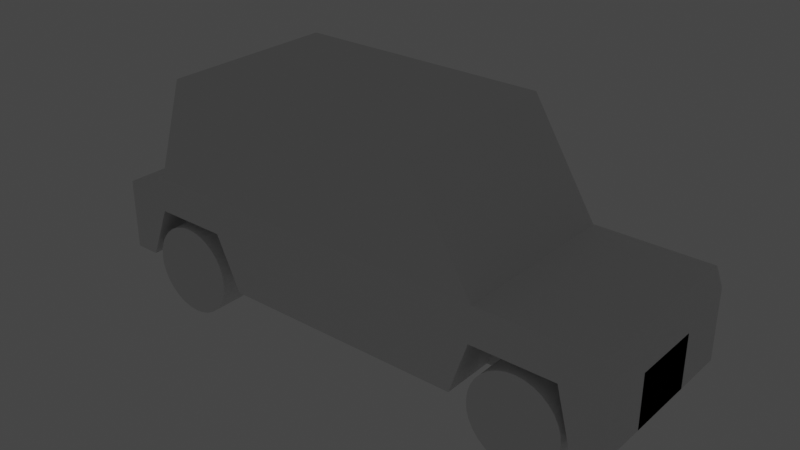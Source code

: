 # Source: auto.blend  (saved by Blender 2.90.8; exported with 4.5.12 LTS)
import bpy
from mathutils import Matrix  # noqa: F401  (used for matrix-valued properties, if any)

bpy.ops.wm.read_factory_settings(use_empty=True)
scene = bpy.context.scene
scene.name = 'Scene'

# ---- collections
col_collection = bpy.data.collections.new('Collection'); scene.collection.children.link(col_collection)

# ---- materials (node trees are filled in below, after node groups)
mat_material = bpy.data.materials.new('Material')
mat_material.alpha_threshold = 0.0
mat_material.use_transparent_shadow = False
mat_material.line_color = (0.0, 0.0, 0.0, 1.0)

# ---- material node trees
mat_material.use_nodes = True; mat_material.node_tree.nodes.clear()
_N = mat_material.node_tree.nodes; _L = mat_material.node_tree.links
n0 = _N.new('ShaderNodeOutputMaterial'); n0.name = 'Material Output'; n0.location = (300, 300)
n1 = _N.new('ShaderNodeBsdfPrincipled'); n1.name = 'Principled BSDF'; n1.location = (10, 300)
n1.distribution = 'GGX'
n1.subsurface_method = 'BURLEY'
n1.inputs[2].default_value = 0.4
n1.inputs[3].default_value = 1.45
n1.inputs[27].default_value = (0.0, 0.0, 0.0, 1.0)
n1.inputs[28].default_value = 1.0
_L.new(n1.outputs[0], n0.inputs[0])
n0.is_active_output = True

# ---- world
world_world = bpy.data.worlds.new('World'); scene.world = world_world
world_world.use_nodes = True; world_world.node_tree.nodes.clear()
_N = world_world.node_tree.nodes; _L = world_world.node_tree.links
n0 = _N.new('ShaderNodeOutputWorld'); n0.name = 'World Output'; n0.location = (300, 300)
n1 = _N.new('ShaderNodeBackground'); n1.name = 'Background'; n1.location = (10, 300)
n1.inputs[0].default_value = (0.05088, 0.05088, 0.05088, 1.0)
_L.new(n1.outputs[0], n0.inputs[0])
n0.is_active_output = True
world_world.color = (0.05088, 0.05088, 0.05088)
world_world.use_sun_shadow = False
world_world.sun_shadow_jitter_overblur = 0.0

# ---- lights
light_spot = bpy.data.lights.new('Spot', 'SPOT')
light_spot.transmission_factor = 0.0
light_spot.shadow_soft_size = 0.25
light_spot.shadow_maximum_resolution = 0.006
light_spot.use_absolute_resolution = True
light_spot_001 = bpy.data.lights.new('Spot.001', 'SPOT')
light_spot_001.transmission_factor = 0.0
light_spot_001.shadow_soft_size = 0.25
light_spot_001.shadow_maximum_resolution = 0.006
light_spot_001.use_absolute_resolution = True

# ---- meshes
me_cylinder = bpy.data.meshes.new('Cylinder')
me_cylinder.from_pydata([(0.0, 1.0, -1.0), (0.0, 1.0, 1.0), (0.1951, 0.9808, -1.0), (0.1951, 0.9808, 1.0), (0.3827, 0.9239, -1.0), (0.3827, 0.9239, 1.0), (0.5556, 0.8315, -1.0), (0.5556, 0.8315, 1.0), (0.7071, 0.7071, -1.0), (0.7071, 0.7071, 1.0), (0.8315, 0.5556, -1.0), (0.8315, 0.5556, 1.0), (0.9239, 0.3827, -1.0), (0.9239, 0.3827, 1.0), (0.9808, 0.1951, -1.0), (0.9808, 0.1951, 1.0), (1.0, 7.55e-08, -1.0), (1.0, 7.55e-08, 1.0), (0.9808, -0.1951, -1.0), (0.9808, -0.1951, 1.0), (0.9239, -0.3827, -1.0), (0.9239, -0.3827, 1.0), (0.8315, -0.5556, -1.0), (0.8315, -0.5556, 1.0), (0.7071, -0.7071, -1.0), (0.7071, -0.7071, 1.0), (0.5556, -0.8315, -1.0), (0.5556, -0.8315, 1.0), (0.3827, -0.9239, -1.0), (0.3827, -0.9239, 1.0), (0.1951, -0.9808, -1.0), (0.1951, -0.9808, 1.0), (-3.258e-07, -1.0, -1.0), (-3.258e-07, -1.0, 1.0), (-0.1951, -0.9808, -1.0), (-0.1951, -0.9808, 1.0), (-0.3827, -0.9239, -1.0), (-0.3827, -0.9239, 1.0), (-0.5556, -0.8315, -1.0), (-0.5556, -0.8315, 1.0), (-0.7071, -0.7071, -1.0), (-0.7071, -0.7071, 1.0), (-0.8315, -0.5556, -1.0), (-0.8315, -0.5556, 1.0), (-0.9239, -0.3827, -1.0), (-0.9239, -0.3827, 1.0), (-0.9808, -0.1951, -1.0), (-0.9808, -0.1951, 1.0), (-1.0, 9.656e-07, -1.0), (-1.0, 9.656e-07, 1.0), (-0.9808, 0.1951, -1.0), (-0.9808, 0.1951, 1.0), (-0.9239, 0.3827, -1.0), (-0.9239, 0.3827, 1.0), (-0.8315, 0.5556, -1.0), (-0.8315, 0.5556, 1.0), (-0.7071, 0.7071, -1.0), (-0.7071, 0.7071, 1.0), (-0.5556, 0.8315, -1.0), (-0.5556, 0.8315, 1.0), (-0.3827, 0.9239, -1.0), (-0.3827, 0.9239, 1.0), (-0.1951, 0.9808, -1.0), (-0.1951, 0.9808, 1.0)], [], [(0, 1, 3, 2), (2, 3, 5, 4), (4, 5, 7, 6), (6, 7, 9, 8), (8, 9, 11, 10), (10, 11, 13, 12), (12, 13, 15, 14), (14, 15, 17, 16), (16, 17, 19, 18), (18, 19, 21, 20), (20, 21, 23, 22), (22, 23, 25, 24), (24, 25, 27, 26), (26, 27, 29, 28), (28, 29, 31, 30), (30, 31, 33, 32), (32, 33, 35, 34), (34, 35, 37, 36), (36, 37, 39, 38), (38, 39, 41, 40), (40, 41, 43, 42), (42, 43, 45, 44), (44, 45, 47, 46), (46, 47, 49, 48), (48, 49, 51, 50), (50, 51, 53, 52), (52, 53, 55, 54), (54, 55, 57, 56), (56, 57, 59, 58), (58, 59, 61, 60), (3, 1, 63, 61, 59, 57, 55, 53, 51, 49, 47, 45, 43, 41, 39, 37, 35, 33, 31, 29, 27, 25, 23, 21, 19, 17, 15, 13, 11, 9, 7, 5), (60, 61, 63, 62), (62, 63, 1, 0), (0, 2, 4, 6, 8, 10, 12, 14, 16, 18, 20, 22, 24, 26, 28, 30, 32, 34, 36, 38, 40, 42, 44, 46, 48, 50, 52, 54, 56, 58, 60, 62)])
_uv = me_cylinder.uv_layers.new(name='UVMap')
_uv.uv.foreach_set('vector', [1.0, 0.5, 1.0, 1.0, 0.9688, 1.0, 0.9688, 0.5, 0.9688, 0.5, 0.9688, 1.0, 0.9375, 1.0, 0.9375, 0.5, 0.9375, 0.5, 0.9375, 1.0, 0.9062, 1.0, 0.9062, 0.5, 0.9062, 0.5, 0.9062, 1.0, 0.875, 1.0, 0.875, 0.5, 0.875, 0.5, 0.875, 1.0, 0.8438, 1.0, 0.8438, 0.5, 0.8438, 0.5, 0.8438, 1.0, 0.8125, 1.0, 0.8125, 0.5, 0.8125, 0.5, 0.8125, 1.0, 0.7812, 1.0, 0.7812, 0.5, 0.7812, 0.5, 0.7812, 1.0, 0.75, 1.0, 0.75, 0.5, 0.75, 0.5, 0.75, 1.0, 0.7188, 1.0, 0.7188, 0.5, 0.7188, 0.5, 0.7188, 1.0, 0.6875, 1.0, 0.6875, 0.5, 0.6875, 0.5, 0.6875, 1.0, 0.6562, 1.0, 0.6562, 0.5, 0.6562, 0.5, 0.6562, 1.0, 0.625, 1.0, 0.625, 0.5, 0.625, 0.5, 0.625, 1.0, 0.5938, 1.0, 0.5938, 0.5, 0.5938, 0.5, 0.5938, 1.0, 0.5625, 1.0, 0.5625, 0.5, 0.5625, 0.5, 0.5625, 1.0, 0.5312, 1.0, 0.5312, 0.5, 0.5312, 0.5, 0.5312, 1.0, 0.5, 1.0, 0.5, 0.5, 0.5, 0.5, 0.5, 1.0, 0.4688, 1.0, 0.4688, 0.5, 0.4688, 0.5, 0.4688, 1.0, 0.4375, 1.0, 0.4375, 0.5, 0.4375, 0.5, 0.4375, 1.0, 0.4062, 1.0, 0.4062, 0.5, 0.4062, 0.5, 0.4062, 1.0, 0.375, 1.0, 0.375, 0.5, 0.375, 0.5, 0.375, 1.0, 0.3438, 1.0, 0.3438, 0.5, 0.3438, 0.5, 0.3438, 1.0, 0.3125, 1.0, 0.3125, 0.5, 0.3125, 0.5, 0.3125, 1.0, 0.2812, 1.0, 0.2812, 0.5, 0.2812, 0.5, 0.2812, 1.0, 0.25, 1.0, 0.25, 0.5, 0.25, 0.5, 0.25, 1.0, 0.2188, 1.0, 0.2188, 0.5, 0.2188, 0.5, 0.2188, 1.0, 0.1875, 1.0, 0.1875, 0.5, 0.1875, 0.5, 0.1875, 1.0, 0.1562, 1.0, 0.1562, 0.5, 0.1562, 0.5, 0.1562, 1.0, 0.125, 1.0, 0.125, 0.5, 0.125, 0.5, 0.125, 1.0, 0.09375, 1.0, 0.09375, 0.5, 0.09375, 0.5, 0.09375, 1.0, 0.0625, 1.0, 0.0625, 0.5, 0.2968, 0.4854, 0.25, 0.49, 0.2032, 0.4854, 0.1582, 0.4717, 0.1167, 0.4496, 0.08029, 0.4197, 0.05045, 0.3833, 0.02827, 0.3418, 0.01461, 0.2968, 0.01, 0.25, 0.01461, 0.2032, 0.02827, 0.1582, 0.05045, 0.1167, 0.08029, 0.08029, 0.1167, 0.05045, 0.1582, 0.02827, 0.2032, 0.01461, 0.25, 0.01, 0.2968, 0.01461, 0.3418, 0.02827, 0.3833, 0.05045, 0.4197, 0.08029, 0.4496, 0.1167, 0.4717, 0.1582, 0.4854, 0.2032, 0.49, 0.25, 0.4854, 0.2968, 0.4717, 0.3418, 0.4496, 0.3833, 0.4197, 0.4197, 0.3833, 0.4496, 0.3418, 0.4717, 0.0625, 0.5, 0.0625, 1.0, 0.03125, 1.0, 0.03125, 0.5, 0.03125, 0.5, 0.03125, 1.0, 0.0, 1.0, 0.0, 0.5, 0.75, 0.49, 0.7968, 0.4854, 0.8418, 0.4717, 0.8833, 0.4496, 0.9197, 0.4197, 0.9496, 0.3833, 0.9717, 0.3418, 0.9854, 0.2968, 0.99, 0.25, 0.9854, 0.2032, 0.9717, 0.1582, 0.9496, 0.1167, 0.9197, 0.08029, 0.8833, 0.05045, 0.8418, 0.02827, 0.7968, 0.01461, 0.75, 0.01, 0.7032, 0.01461, 0.6582, 0.02827, 0.6167, 0.05045, 0.5803, 0.08029, 0.5504, 0.1167, 0.5283, 0.1582, 0.5146, 0.2032, 0.51, 0.25, 0.5146, 0.2968, 0.5283, 0.3418, 0.5504, 0.3833, 0.5803, 0.4197, 0.6167, 0.4496, 0.6582, 0.4717, 0.7032, 0.4854])
me_cylinder.use_remesh_fix_poles = True
me_cylinder.use_remesh_preserve_attributes = False
me_cylinder.use_mirror_vertex_groups = False
me_cylinder.update()
me_cylinder_001 = bpy.data.meshes.new('Cylinder.001')
me_cylinder_001.from_pydata([(0.0, 1.0, -1.0), (0.0, 1.0, 1.0), (0.1951, 0.9808, -1.0), (0.1951, 0.9808, 1.0), (0.3827, 0.9239, -1.0), (0.3827, 0.9239, 1.0), (0.5556, 0.8315, -1.0), (0.5556, 0.8315, 1.0), (0.7071, 0.7071, -1.0), (0.7071, 0.7071, 1.0), (0.8315, 0.5556, -1.0), (0.8315, 0.5556, 1.0), (0.9239, 0.3827, -1.0), (0.9239, 0.3827, 1.0), (0.9808, 0.1951, -1.0), (0.9808, 0.1951, 1.0), (1.0, 7.55e-08, -1.0), (1.0, 7.55e-08, 1.0), (0.9808, -0.1951, -1.0), (0.9808, -0.1951, 1.0), (0.9239, -0.3827, -1.0), (0.9239, -0.3827, 1.0), (0.8315, -0.5556, -1.0), (0.8315, -0.5556, 1.0), (0.7071, -0.7071, -1.0), (0.7071, -0.7071, 1.0), (0.5556, -0.8315, -1.0), (0.5556, -0.8315, 1.0), (0.3827, -0.9239, -1.0), (0.3827, -0.9239, 1.0), (0.1951, -0.9808, -1.0), (0.1951, -0.9808, 1.0), (-3.258e-07, -1.0, -1.0), (-3.258e-07, -1.0, 1.0), (-0.1951, -0.9808, -1.0), (-0.1951, -0.9808, 1.0), (-0.3827, -0.9239, -1.0), (-0.3827, -0.9239, 1.0), (-0.5556, -0.8315, -1.0), (-0.5556, -0.8315, 1.0), (-0.7071, -0.7071, -1.0), (-0.7071, -0.7071, 1.0), (-0.8315, -0.5556, -1.0), (-0.8315, -0.5556, 1.0), (-0.9239, -0.3827, -1.0), (-0.9239, -0.3827, 1.0), (-0.9808, -0.1951, -1.0), (-0.9808, -0.1951, 1.0), (-1.0, 9.656e-07, -1.0), (-1.0, 9.656e-07, 1.0), (-0.9808, 0.1951, -1.0), (-0.9808, 0.1951, 1.0), (-0.9239, 0.3827, -1.0), (-0.9239, 0.3827, 1.0), (-0.8315, 0.5556, -1.0), (-0.8315, 0.5556, 1.0), (-0.7071, 0.7071, -1.0), (-0.7071, 0.7071, 1.0), (-0.5556, 0.8315, -1.0), (-0.5556, 0.8315, 1.0), (-0.3827, 0.9239, -1.0), (-0.3827, 0.9239, 1.0), (-0.1951, 0.9808, -1.0), (-0.1951, 0.9808, 1.0)], [], [(0, 1, 3, 2), (2, 3, 5, 4), (4, 5, 7, 6), (6, 7, 9, 8), (8, 9, 11, 10), (10, 11, 13, 12), (12, 13, 15, 14), (14, 15, 17, 16), (16, 17, 19, 18), (18, 19, 21, 20), (20, 21, 23, 22), (22, 23, 25, 24), (24, 25, 27, 26), (26, 27, 29, 28), (28, 29, 31, 30), (30, 31, 33, 32), (32, 33, 35, 34), (34, 35, 37, 36), (36, 37, 39, 38), (38, 39, 41, 40), (40, 41, 43, 42), (42, 43, 45, 44), (44, 45, 47, 46), (46, 47, 49, 48), (48, 49, 51, 50), (50, 51, 53, 52), (52, 53, 55, 54), (54, 55, 57, 56), (56, 57, 59, 58), (58, 59, 61, 60), (3, 1, 63, 61, 59, 57, 55, 53, 51, 49, 47, 45, 43, 41, 39, 37, 35, 33, 31, 29, 27, 25, 23, 21, 19, 17, 15, 13, 11, 9, 7, 5), (60, 61, 63, 62), (62, 63, 1, 0), (0, 2, 4, 6, 8, 10, 12, 14, 16, 18, 20, 22, 24, 26, 28, 30, 32, 34, 36, 38, 40, 42, 44, 46, 48, 50, 52, 54, 56, 58, 60, 62)])
_uv = me_cylinder_001.uv_layers.new(name='UVMap')
_uv.uv.foreach_set('vector', [1.0, 0.5, 1.0, 1.0, 0.9688, 1.0, 0.9688, 0.5, 0.9688, 0.5, 0.9688, 1.0, 0.9375, 1.0, 0.9375, 0.5, 0.9375, 0.5, 0.9375, 1.0, 0.9062, 1.0, 0.9062, 0.5, 0.9062, 0.5, 0.9062, 1.0, 0.875, 1.0, 0.875, 0.5, 0.875, 0.5, 0.875, 1.0, 0.8438, 1.0, 0.8438, 0.5, 0.8438, 0.5, 0.8438, 1.0, 0.8125, 1.0, 0.8125, 0.5, 0.8125, 0.5, 0.8125, 1.0, 0.7812, 1.0, 0.7812, 0.5, 0.7812, 0.5, 0.7812, 1.0, 0.75, 1.0, 0.75, 0.5, 0.75, 0.5, 0.75, 1.0, 0.7188, 1.0, 0.7188, 0.5, 0.7188, 0.5, 0.7188, 1.0, 0.6875, 1.0, 0.6875, 0.5, 0.6875, 0.5, 0.6875, 1.0, 0.6562, 1.0, 0.6562, 0.5, 0.6562, 0.5, 0.6562, 1.0, 0.625, 1.0, 0.625, 0.5, 0.625, 0.5, 0.625, 1.0, 0.5938, 1.0, 0.5938, 0.5, 0.5938, 0.5, 0.5938, 1.0, 0.5625, 1.0, 0.5625, 0.5, 0.5625, 0.5, 0.5625, 1.0, 0.5312, 1.0, 0.5312, 0.5, 0.5312, 0.5, 0.5312, 1.0, 0.5, 1.0, 0.5, 0.5, 0.5, 0.5, 0.5, 1.0, 0.4688, 1.0, 0.4688, 0.5, 0.4688, 0.5, 0.4688, 1.0, 0.4375, 1.0, 0.4375, 0.5, 0.4375, 0.5, 0.4375, 1.0, 0.4062, 1.0, 0.4062, 0.5, 0.4062, 0.5, 0.4062, 1.0, 0.375, 1.0, 0.375, 0.5, 0.375, 0.5, 0.375, 1.0, 0.3438, 1.0, 0.3438, 0.5, 0.3438, 0.5, 0.3438, 1.0, 0.3125, 1.0, 0.3125, 0.5, 0.3125, 0.5, 0.3125, 1.0, 0.2812, 1.0, 0.2812, 0.5, 0.2812, 0.5, 0.2812, 1.0, 0.25, 1.0, 0.25, 0.5, 0.25, 0.5, 0.25, 1.0, 0.2188, 1.0, 0.2188, 0.5, 0.2188, 0.5, 0.2188, 1.0, 0.1875, 1.0, 0.1875, 0.5, 0.1875, 0.5, 0.1875, 1.0, 0.1562, 1.0, 0.1562, 0.5, 0.1562, 0.5, 0.1562, 1.0, 0.125, 1.0, 0.125, 0.5, 0.125, 0.5, 0.125, 1.0, 0.09375, 1.0, 0.09375, 0.5, 0.09375, 0.5, 0.09375, 1.0, 0.0625, 1.0, 0.0625, 0.5, 0.2968, 0.4854, 0.25, 0.49, 0.2032, 0.4854, 0.1582, 0.4717, 0.1167, 0.4496, 0.08029, 0.4197, 0.05045, 0.3833, 0.02827, 0.3418, 0.01461, 0.2968, 0.01, 0.25, 0.01461, 0.2032, 0.02827, 0.1582, 0.05045, 0.1167, 0.08029, 0.08029, 0.1167, 0.05045, 0.1582, 0.02827, 0.2032, 0.01461, 0.25, 0.01, 0.2968, 0.01461, 0.3418, 0.02827, 0.3833, 0.05045, 0.4197, 0.08029, 0.4496, 0.1167, 0.4717, 0.1582, 0.4854, 0.2032, 0.49, 0.25, 0.4854, 0.2968, 0.4717, 0.3418, 0.4496, 0.3833, 0.4197, 0.4197, 0.3833, 0.4496, 0.3418, 0.4717, 0.0625, 0.5, 0.0625, 1.0, 0.03125, 1.0, 0.03125, 0.5, 0.03125, 0.5, 0.03125, 1.0, 0.0, 1.0, 0.0, 0.5, 0.75, 0.49, 0.7968, 0.4854, 0.8418, 0.4717, 0.8833, 0.4496, 0.9197, 0.4197, 0.9496, 0.3833, 0.9717, 0.3418, 0.9854, 0.2968, 0.99, 0.25, 0.9854, 0.2032, 0.9717, 0.1582, 0.9496, 0.1167, 0.9197, 0.08029, 0.8833, 0.05045, 0.8418, 0.02827, 0.7968, 0.01461, 0.75, 0.01, 0.7032, 0.01461, 0.6582, 0.02827, 0.6167, 0.05045, 0.5803, 0.08029, 0.5504, 0.1167, 0.5283, 0.1582, 0.5146, 0.2032, 0.51, 0.25, 0.5146, 0.2968, 0.5283, 0.3418, 0.5504, 0.3833, 0.5803, 0.4197, 0.6167, 0.4496, 0.6582, 0.4717, 0.7032, 0.4854])
me_cylinder_001.use_remesh_fix_poles = True
me_cylinder_001.use_remesh_preserve_attributes = False
me_cylinder_001.use_mirror_vertex_groups = False
me_cylinder_001.update()
me_cylinder_002 = bpy.data.meshes.new('Cylinder.002')
me_cylinder_002.from_pydata([(0.0, 1.0, -1.0), (0.0, 1.0, 1.0), (0.1951, 0.9808, -1.0), (0.1951, 0.9808, 1.0), (0.3827, 0.9239, -1.0), (0.3827, 0.9239, 1.0), (0.5556, 0.8315, -1.0), (0.5556, 0.8315, 1.0), (0.7071, 0.7071, -1.0), (0.7071, 0.7071, 1.0), (0.8315, 0.5556, -1.0), (0.8315, 0.5556, 1.0), (0.9239, 0.3827, -1.0), (0.9239, 0.3827, 1.0), (0.9808, 0.1951, -1.0), (0.9808, 0.1951, 1.0), (1.0, 7.55e-08, -1.0), (1.0, 7.55e-08, 1.0), (0.9808, -0.1951, -1.0), (0.9808, -0.1951, 1.0), (0.9239, -0.3827, -1.0), (0.9239, -0.3827, 1.0), (0.8315, -0.5556, -1.0), (0.8315, -0.5556, 1.0), (0.7071, -0.7071, -1.0), (0.7071, -0.7071, 1.0), (0.5556, -0.8315, -1.0), (0.5556, -0.8315, 1.0), (0.3827, -0.9239, -1.0), (0.3827, -0.9239, 1.0), (0.1951, -0.9808, -1.0), (0.1951, -0.9808, 1.0), (-3.258e-07, -1.0, -1.0), (-3.258e-07, -1.0, 1.0), (-0.1951, -0.9808, -1.0), (-0.1951, -0.9808, 1.0), (-0.3827, -0.9239, -1.0), (-0.3827, -0.9239, 1.0), (-0.5556, -0.8315, -1.0), (-0.5556, -0.8315, 1.0), (-0.7071, -0.7071, -1.0), (-0.7071, -0.7071, 1.0), (-0.8315, -0.5556, -1.0), (-0.8315, -0.5556, 1.0), (-0.9239, -0.3827, -1.0), (-0.9239, -0.3827, 1.0), (-0.9808, -0.1951, -1.0), (-0.9808, -0.1951, 1.0), (-1.0, 9.656e-07, -1.0), (-1.0, 9.656e-07, 1.0), (-0.9808, 0.1951, -1.0), (-0.9808, 0.1951, 1.0), (-0.9239, 0.3827, -1.0), (-0.9239, 0.3827, 1.0), (-0.8315, 0.5556, -1.0), (-0.8315, 0.5556, 1.0), (-0.7071, 0.7071, -1.0), (-0.7071, 0.7071, 1.0), (-0.5556, 0.8315, -1.0), (-0.5556, 0.8315, 1.0), (-0.3827, 0.9239, -1.0), (-0.3827, 0.9239, 1.0), (-0.1951, 0.9808, -1.0), (-0.1951, 0.9808, 1.0)], [], [(0, 1, 3, 2), (2, 3, 5, 4), (4, 5, 7, 6), (6, 7, 9, 8), (8, 9, 11, 10), (10, 11, 13, 12), (12, 13, 15, 14), (14, 15, 17, 16), (16, 17, 19, 18), (18, 19, 21, 20), (20, 21, 23, 22), (22, 23, 25, 24), (24, 25, 27, 26), (26, 27, 29, 28), (28, 29, 31, 30), (30, 31, 33, 32), (32, 33, 35, 34), (34, 35, 37, 36), (36, 37, 39, 38), (38, 39, 41, 40), (40, 41, 43, 42), (42, 43, 45, 44), (44, 45, 47, 46), (46, 47, 49, 48), (48, 49, 51, 50), (50, 51, 53, 52), (52, 53, 55, 54), (54, 55, 57, 56), (56, 57, 59, 58), (58, 59, 61, 60), (3, 1, 63, 61, 59, 57, 55, 53, 51, 49, 47, 45, 43, 41, 39, 37, 35, 33, 31, 29, 27, 25, 23, 21, 19, 17, 15, 13, 11, 9, 7, 5), (60, 61, 63, 62), (62, 63, 1, 0), (0, 2, 4, 6, 8, 10, 12, 14, 16, 18, 20, 22, 24, 26, 28, 30, 32, 34, 36, 38, 40, 42, 44, 46, 48, 50, 52, 54, 56, 58, 60, 62)])
_uv = me_cylinder_002.uv_layers.new(name='UVMap')
_uv.uv.foreach_set('vector', [1.0, 0.5, 1.0, 1.0, 0.9688, 1.0, 0.9688, 0.5, 0.9688, 0.5, 0.9688, 1.0, 0.9375, 1.0, 0.9375, 0.5, 0.9375, 0.5, 0.9375, 1.0, 0.9062, 1.0, 0.9062, 0.5, 0.9062, 0.5, 0.9062, 1.0, 0.875, 1.0, 0.875, 0.5, 0.875, 0.5, 0.875, 1.0, 0.8438, 1.0, 0.8438, 0.5, 0.8438, 0.5, 0.8438, 1.0, 0.8125, 1.0, 0.8125, 0.5, 0.8125, 0.5, 0.8125, 1.0, 0.7812, 1.0, 0.7812, 0.5, 0.7812, 0.5, 0.7812, 1.0, 0.75, 1.0, 0.75, 0.5, 0.75, 0.5, 0.75, 1.0, 0.7188, 1.0, 0.7188, 0.5, 0.7188, 0.5, 0.7188, 1.0, 0.6875, 1.0, 0.6875, 0.5, 0.6875, 0.5, 0.6875, 1.0, 0.6562, 1.0, 0.6562, 0.5, 0.6562, 0.5, 0.6562, 1.0, 0.625, 1.0, 0.625, 0.5, 0.625, 0.5, 0.625, 1.0, 0.5938, 1.0, 0.5938, 0.5, 0.5938, 0.5, 0.5938, 1.0, 0.5625, 1.0, 0.5625, 0.5, 0.5625, 0.5, 0.5625, 1.0, 0.5312, 1.0, 0.5312, 0.5, 0.5312, 0.5, 0.5312, 1.0, 0.5, 1.0, 0.5, 0.5, 0.5, 0.5, 0.5, 1.0, 0.4688, 1.0, 0.4688, 0.5, 0.4688, 0.5, 0.4688, 1.0, 0.4375, 1.0, 0.4375, 0.5, 0.4375, 0.5, 0.4375, 1.0, 0.4062, 1.0, 0.4062, 0.5, 0.4062, 0.5, 0.4062, 1.0, 0.375, 1.0, 0.375, 0.5, 0.375, 0.5, 0.375, 1.0, 0.3438, 1.0, 0.3438, 0.5, 0.3438, 0.5, 0.3438, 1.0, 0.3125, 1.0, 0.3125, 0.5, 0.3125, 0.5, 0.3125, 1.0, 0.2812, 1.0, 0.2812, 0.5, 0.2812, 0.5, 0.2812, 1.0, 0.25, 1.0, 0.25, 0.5, 0.25, 0.5, 0.25, 1.0, 0.2188, 1.0, 0.2188, 0.5, 0.2188, 0.5, 0.2188, 1.0, 0.1875, 1.0, 0.1875, 0.5, 0.1875, 0.5, 0.1875, 1.0, 0.1562, 1.0, 0.1562, 0.5, 0.1562, 0.5, 0.1562, 1.0, 0.125, 1.0, 0.125, 0.5, 0.125, 0.5, 0.125, 1.0, 0.09375, 1.0, 0.09375, 0.5, 0.09375, 0.5, 0.09375, 1.0, 0.0625, 1.0, 0.0625, 0.5, 0.2968, 0.4854, 0.25, 0.49, 0.2032, 0.4854, 0.1582, 0.4717, 0.1167, 0.4496, 0.08029, 0.4197, 0.05045, 0.3833, 0.02827, 0.3418, 0.01461, 0.2968, 0.01, 0.25, 0.01461, 0.2032, 0.02827, 0.1582, 0.05045, 0.1167, 0.08029, 0.08029, 0.1167, 0.05045, 0.1582, 0.02827, 0.2032, 0.01461, 0.25, 0.01, 0.2968, 0.01461, 0.3418, 0.02827, 0.3833, 0.05045, 0.4197, 0.08029, 0.4496, 0.1167, 0.4717, 0.1582, 0.4854, 0.2032, 0.49, 0.25, 0.4854, 0.2968, 0.4717, 0.3418, 0.4496, 0.3833, 0.4197, 0.4197, 0.3833, 0.4496, 0.3418, 0.4717, 0.0625, 0.5, 0.0625, 1.0, 0.03125, 1.0, 0.03125, 0.5, 0.03125, 0.5, 0.03125, 1.0, 0.0, 1.0, 0.0, 0.5, 0.75, 0.49, 0.7968, 0.4854, 0.8418, 0.4717, 0.8833, 0.4496, 0.9197, 0.4197, 0.9496, 0.3833, 0.9717, 0.3418, 0.9854, 0.2968, 0.99, 0.25, 0.9854, 0.2032, 0.9717, 0.1582, 0.9496, 0.1167, 0.9197, 0.08029, 0.8833, 0.05045, 0.8418, 0.02827, 0.7968, 0.01461, 0.75, 0.01, 0.7032, 0.01461, 0.6582, 0.02827, 0.6167, 0.05045, 0.5803, 0.08029, 0.5504, 0.1167, 0.5283, 0.1582, 0.5146, 0.2032, 0.51, 0.25, 0.5146, 0.2968, 0.5283, 0.3418, 0.5504, 0.3833, 0.5803, 0.4197, 0.6167, 0.4496, 0.6582, 0.4717, 0.7032, 0.4854])
me_cylinder_002.use_remesh_fix_poles = True
me_cylinder_002.use_remesh_preserve_attributes = False
me_cylinder_002.use_mirror_vertex_groups = False
me_cylinder_002.update()
me_cylinder_003 = bpy.data.meshes.new('Cylinder.003')
me_cylinder_003.from_pydata([(0.0, 1.0, -1.0), (0.0, 1.0, 1.0), (0.1951, 0.9808, -1.0), (0.1951, 0.9808, 1.0), (0.3827, 0.9239, -1.0), (0.3827, 0.9239, 1.0), (0.5556, 0.8315, -1.0), (0.5556, 0.8315, 1.0), (0.7071, 0.7071, -1.0), (0.7071, 0.7071, 1.0), (0.8315, 0.5556, -1.0), (0.8315, 0.5556, 1.0), (0.9239, 0.3827, -1.0), (0.9239, 0.3827, 1.0), (0.9808, 0.1951, -1.0), (0.9808, 0.1951, 1.0), (1.0, 7.55e-08, -1.0), (1.0, 7.55e-08, 1.0), (0.9808, -0.1951, -1.0), (0.9808, -0.1951, 1.0), (0.9239, -0.3827, -1.0), (0.9239, -0.3827, 1.0), (0.8315, -0.5556, -1.0), (0.8315, -0.5556, 1.0), (0.7071, -0.7071, -1.0), (0.7071, -0.7071, 1.0), (0.5556, -0.8315, -1.0), (0.5556, -0.8315, 1.0), (0.3827, -0.9239, -1.0), (0.3827, -0.9239, 1.0), (0.1951, -0.9808, -1.0), (0.1951, -0.9808, 1.0), (-3.258e-07, -1.0, -1.0), (-3.258e-07, -1.0, 1.0), (-0.1951, -0.9808, -1.0), (-0.1951, -0.9808, 1.0), (-0.3827, -0.9239, -1.0), (-0.3827, -0.9239, 1.0), (-0.5556, -0.8315, -1.0), (-0.5556, -0.8315, 1.0), (-0.7071, -0.7071, -1.0), (-0.7071, -0.7071, 1.0), (-0.8315, -0.5556, -1.0), (-0.8315, -0.5556, 1.0), (-0.9239, -0.3827, -1.0), (-0.9239, -0.3827, 1.0), (-0.9808, -0.1951, -1.0), (-0.9808, -0.1951, 1.0), (-1.0, 9.656e-07, -1.0), (-1.0, 9.656e-07, 1.0), (-0.9808, 0.1951, -1.0), (-0.9808, 0.1951, 1.0), (-0.9239, 0.3827, -1.0), (-0.9239, 0.3827, 1.0), (-0.8315, 0.5556, -1.0), (-0.8315, 0.5556, 1.0), (-0.7071, 0.7071, -1.0), (-0.7071, 0.7071, 1.0), (-0.5556, 0.8315, -1.0), (-0.5556, 0.8315, 1.0), (-0.3827, 0.9239, -1.0), (-0.3827, 0.9239, 1.0), (-0.1951, 0.9808, -1.0), (-0.1951, 0.9808, 1.0)], [], [(0, 1, 3, 2), (2, 3, 5, 4), (4, 5, 7, 6), (6, 7, 9, 8), (8, 9, 11, 10), (10, 11, 13, 12), (12, 13, 15, 14), (14, 15, 17, 16), (16, 17, 19, 18), (18, 19, 21, 20), (20, 21, 23, 22), (22, 23, 25, 24), (24, 25, 27, 26), (26, 27, 29, 28), (28, 29, 31, 30), (30, 31, 33, 32), (32, 33, 35, 34), (34, 35, 37, 36), (36, 37, 39, 38), (38, 39, 41, 40), (40, 41, 43, 42), (42, 43, 45, 44), (44, 45, 47, 46), (46, 47, 49, 48), (48, 49, 51, 50), (50, 51, 53, 52), (52, 53, 55, 54), (54, 55, 57, 56), (56, 57, 59, 58), (58, 59, 61, 60), (3, 1, 63, 61, 59, 57, 55, 53, 51, 49, 47, 45, 43, 41, 39, 37, 35, 33, 31, 29, 27, 25, 23, 21, 19, 17, 15, 13, 11, 9, 7, 5), (60, 61, 63, 62), (62, 63, 1, 0), (0, 2, 4, 6, 8, 10, 12, 14, 16, 18, 20, 22, 24, 26, 28, 30, 32, 34, 36, 38, 40, 42, 44, 46, 48, 50, 52, 54, 56, 58, 60, 62)])
_uv = me_cylinder_003.uv_layers.new(name='UVMap')
_uv.uv.foreach_set('vector', [1.0, 0.5, 1.0, 1.0, 0.9688, 1.0, 0.9688, 0.5, 0.9688, 0.5, 0.9688, 1.0, 0.9375, 1.0, 0.9375, 0.5, 0.9375, 0.5, 0.9375, 1.0, 0.9062, 1.0, 0.9062, 0.5, 0.9062, 0.5, 0.9062, 1.0, 0.875, 1.0, 0.875, 0.5, 0.875, 0.5, 0.875, 1.0, 0.8438, 1.0, 0.8438, 0.5, 0.8438, 0.5, 0.8438, 1.0, 0.8125, 1.0, 0.8125, 0.5, 0.8125, 0.5, 0.8125, 1.0, 0.7812, 1.0, 0.7812, 0.5, 0.7812, 0.5, 0.7812, 1.0, 0.75, 1.0, 0.75, 0.5, 0.75, 0.5, 0.75, 1.0, 0.7188, 1.0, 0.7188, 0.5, 0.7188, 0.5, 0.7188, 1.0, 0.6875, 1.0, 0.6875, 0.5, 0.6875, 0.5, 0.6875, 1.0, 0.6562, 1.0, 0.6562, 0.5, 0.6562, 0.5, 0.6562, 1.0, 0.625, 1.0, 0.625, 0.5, 0.625, 0.5, 0.625, 1.0, 0.5938, 1.0, 0.5938, 0.5, 0.5938, 0.5, 0.5938, 1.0, 0.5625, 1.0, 0.5625, 0.5, 0.5625, 0.5, 0.5625, 1.0, 0.5312, 1.0, 0.5312, 0.5, 0.5312, 0.5, 0.5312, 1.0, 0.5, 1.0, 0.5, 0.5, 0.5, 0.5, 0.5, 1.0, 0.4688, 1.0, 0.4688, 0.5, 0.4688, 0.5, 0.4688, 1.0, 0.4375, 1.0, 0.4375, 0.5, 0.4375, 0.5, 0.4375, 1.0, 0.4062, 1.0, 0.4062, 0.5, 0.4062, 0.5, 0.4062, 1.0, 0.375, 1.0, 0.375, 0.5, 0.375, 0.5, 0.375, 1.0, 0.3438, 1.0, 0.3438, 0.5, 0.3438, 0.5, 0.3438, 1.0, 0.3125, 1.0, 0.3125, 0.5, 0.3125, 0.5, 0.3125, 1.0, 0.2812, 1.0, 0.2812, 0.5, 0.2812, 0.5, 0.2812, 1.0, 0.25, 1.0, 0.25, 0.5, 0.25, 0.5, 0.25, 1.0, 0.2188, 1.0, 0.2188, 0.5, 0.2188, 0.5, 0.2188, 1.0, 0.1875, 1.0, 0.1875, 0.5, 0.1875, 0.5, 0.1875, 1.0, 0.1562, 1.0, 0.1562, 0.5, 0.1562, 0.5, 0.1562, 1.0, 0.125, 1.0, 0.125, 0.5, 0.125, 0.5, 0.125, 1.0, 0.09375, 1.0, 0.09375, 0.5, 0.09375, 0.5, 0.09375, 1.0, 0.0625, 1.0, 0.0625, 0.5, 0.2968, 0.4854, 0.25, 0.49, 0.2032, 0.4854, 0.1582, 0.4717, 0.1167, 0.4496, 0.08029, 0.4197, 0.05045, 0.3833, 0.02827, 0.3418, 0.01461, 0.2968, 0.01, 0.25, 0.01461, 0.2032, 0.02827, 0.1582, 0.05045, 0.1167, 0.08029, 0.08029, 0.1167, 0.05045, 0.1582, 0.02827, 0.2032, 0.01461, 0.25, 0.01, 0.2968, 0.01461, 0.3418, 0.02827, 0.3833, 0.05045, 0.4197, 0.08029, 0.4496, 0.1167, 0.4717, 0.1582, 0.4854, 0.2032, 0.49, 0.25, 0.4854, 0.2968, 0.4717, 0.3418, 0.4496, 0.3833, 0.4197, 0.4197, 0.3833, 0.4496, 0.3418, 0.4717, 0.0625, 0.5, 0.0625, 1.0, 0.03125, 1.0, 0.03125, 0.5, 0.03125, 0.5, 0.03125, 1.0, 0.0, 1.0, 0.0, 0.5, 0.75, 0.49, 0.7968, 0.4854, 0.8418, 0.4717, 0.8833, 0.4496, 0.9197, 0.4197, 0.9496, 0.3833, 0.9717, 0.3418, 0.9854, 0.2968, 0.99, 0.25, 0.9854, 0.2032, 0.9717, 0.1582, 0.9496, 0.1167, 0.9197, 0.08029, 0.8833, 0.05045, 0.8418, 0.02827, 0.7968, 0.01461, 0.75, 0.01, 0.7032, 0.01461, 0.6582, 0.02827, 0.6167, 0.05045, 0.5803, 0.08029, 0.5504, 0.1167, 0.5283, 0.1582, 0.5146, 0.2032, 0.51, 0.25, 0.5146, 0.2968, 0.5283, 0.3418, 0.5504, 0.3833, 0.5803, 0.4197, 0.6167, 0.4496, 0.6582, 0.4717, 0.7032, 0.4854])
me_cylinder_003.use_remesh_fix_poles = True
me_cylinder_003.use_remesh_preserve_attributes = False
me_cylinder_003.use_mirror_vertex_groups = False
me_cylinder_003.update()
me_cube_002 = bpy.data.meshes.new('Cube.002')
me_cube_002.from_pydata([(-1.0, -1.0, -1.0), (-1.0, -1.0, 1.0), (-1.0, 1.0, -1.0), (-1.0, 1.0, 1.0), (0.3855, -1.0, -1.0), (1.614, -1.0, 1.0), (0.3855, 1.0, -1.0), (1.614, 1.0, 1.0), (22.0, 1.0, 1.0), (21.0, 1.0, -1.0), (22.0, -1.0, 1.0), (21.0, -1.0, -1.0), (5.789, 1.0, 1.0), (7.211, 1.0, -1.0), (5.789, -1.0, 1.0), (7.211, -1.0, -1.0), (-1.0, -1.0, 1.0), (-1.0, -1.0, 1.667), (-1.0, 1.0, 1.0), (-1.0, 1.0, 1.667), (29.0, -1.0, 1.0), (29.0, -1.0, 1.667), (29.0, 1.0, 1.0), (29.0, 1.0, 1.667), (27.39, -1.0, -1.0), (26.61, -1.0, 1.0), (27.39, 1.0, -1.0), (26.61, 1.0, 1.0), (29.0, -1.0, -1.0), (29.0, -1.0, 1.0), (29.0, 1.0, -1.0), (29.0, 1.0, 1.0), (-1.022, -1.0, 1.667), (1.768, -1.0, 2.333), (-1.022, 1.0, 1.667), (1.768, 1.0, 2.333), (29.0, -1.0, 1.667), (28.63, -1.0, 2.333), (29.0, 1.0, 1.667), (28.63, 1.0, 2.333), (-1.0, -0.4, -1.0), (-1.0, -0.4, 1.0), (-1.0, 0.4, -1.0), (-1.0, 0.4, 1.0), (29.0, -0.4, -1.0), (29.0, -0.4, 1.0), (29.0, 0.4, -1.0), (29.0, 0.4, 1.0)], [], [(0, 1, 3, 2), (2, 3, 7, 6), (6, 7, 5, 4), (4, 5, 1, 0), (2, 6, 4, 0), (7, 3, 1, 5), (8, 12, 14, 10), (11, 10, 14, 15), (15, 14, 12, 13), (13, 9, 11, 15), (9, 8, 10, 11), (13, 12, 8, 9), (16, 17, 19, 18), (18, 19, 23, 22), (22, 23, 21, 20), (20, 21, 17, 16), (18, 22, 20, 16), (23, 19, 17, 21), (24, 25, 27, 26), (26, 27, 31, 30), (30, 31, 29, 28), (28, 29, 25, 24), (26, 30, 28, 24), (31, 27, 25, 29), (32, 33, 35, 34), (34, 35, 39, 38), (38, 39, 37, 36), (36, 37, 33, 32), (34, 38, 36, 32), (39, 35, 33, 37), (40, 41, 43, 42), (42, 43, 47, 46), (46, 47, 45, 44), (44, 45, 41, 40), (42, 46, 44, 40), (47, 43, 41, 45)])
_uv = me_cube_002.uv_layers.new(name='UVMap')
_uv.uv.foreach_set('vector', [0.375, 0.0, 0.625, 0.0, 0.625, 0.25, 0.375, 0.25, 0.375, 0.25, 0.625, 0.25, 0.625, 0.5, 0.375, 0.5, 0.375, 0.5, 0.625, 0.5, 0.625, 0.75, 0.375, 0.75, 0.375, 0.75, 0.625, 0.75, 0.625, 1.0, 0.375, 1.0, 0.125, 0.5, 0.375, 0.5, 0.375, 0.75, 0.125, 0.75, 0.625, 0.5, 0.875, 0.5, 0.875, 0.75, 0.625, 0.75, 0.625, 0.5, 0.875, 0.5, 0.875, 0.75, 0.625, 0.75, 0.375, 0.75, 0.625, 0.75, 0.625, 1.0, 0.375, 1.0, 0.375, 0.0, 0.625, 0.0, 0.625, 0.25, 0.375, 0.25, 0.125, 0.5, 0.375, 0.5, 0.375, 0.75, 0.125, 0.75, 0.375, 0.5, 0.625, 0.5, 0.625, 0.75, 0.375, 0.75, 0.375, 0.25, 0.625, 0.25, 0.625, 0.5, 0.375, 0.5, 0.375, 0.0, 0.625, 0.0, 0.625, 0.25, 0.375, 0.25, 0.375, 0.25, 0.625, 0.25, 0.625, 0.5, 0.375, 0.5, 0.375, 0.5, 0.625, 0.5, 0.625, 0.75, 0.375, 0.75, 0.375, 0.75, 0.625, 0.75, 0.625, 1.0, 0.375, 1.0, 0.125, 0.5, 0.375, 0.5, 0.375, 0.75, 0.125, 0.75, 0.625, 0.5, 0.875, 0.5, 0.875, 0.75, 0.625, 0.75, 0.375, 0.0, 0.625, 0.0, 0.625, 0.25, 0.375, 0.25, 0.375, 0.25, 0.625, 0.25, 0.625, 0.5, 0.375, 0.5, 0.375, 0.5, 0.625, 0.5, 0.625, 0.75, 0.375, 0.75, 0.375, 0.75, 0.625, 0.75, 0.625, 1.0, 0.375, 1.0, 0.125, 0.5, 0.375, 0.5, 0.375, 0.75, 0.125, 0.75, 0.625, 0.5, 0.875, 0.5, 0.875, 0.75, 0.625, 0.75, 0.375, 0.0, 0.625, 0.0, 0.625, 0.25, 0.375, 0.25, 0.375, 0.25, 0.625, 0.25, 0.625, 0.5, 0.375, 0.5, 0.375, 0.5, 0.625, 0.5, 0.625, 0.75, 0.375, 0.75, 0.375, 0.75, 0.625, 0.75, 0.625, 1.0, 0.375, 1.0, 0.125, 0.5, 0.375, 0.5, 0.375, 0.75, 0.125, 0.75, 0.625, 0.5, 0.875, 0.5, 0.875, 0.75, 0.625, 0.75, 0.375, 0.0, 0.625, 0.0, 0.625, 0.25, 0.375, 0.25, 0.375, 0.25, 0.625, 0.25, 0.625, 0.5, 0.375, 0.5, 0.375, 0.5, 0.625, 0.5, 0.625, 0.75, 0.375, 0.75, 0.375, 0.75, 0.625, 0.75, 0.625, 1.0, 0.375, 1.0, 0.125, 0.5, 0.375, 0.5, 0.375, 0.75, 0.125, 0.75, 0.625, 0.5, 0.875, 0.5, 0.875, 0.75, 0.625, 0.75])
me_cube_002.materials.append(mat_material)
me_cube_002.use_remesh_fix_poles = True
me_cube_002.use_remesh_preserve_attributes = False
me_cube_002.use_mirror_vertex_groups = False
me_cube_002.update()
me_cube_006 = bpy.data.meshes.new('Cube.006')
me_cube_006.from_pydata([(-1.111, -1.0, -1.0), (-0.8886, -1.0, 1.0), (-1.111, 1.0, -1.0), (-0.8886, 1.0, 1.0), (1.213, -1.0, -1.0), (0.7873, -1.0, 1.0), (1.213, 1.0, -1.0), (0.7873, 1.0, 1.0)], [], [(0, 1, 3, 2), (2, 3, 7, 6), (6, 7, 5, 4), (4, 5, 1, 0), (2, 6, 4, 0), (7, 3, 1, 5)])
_uv = me_cube_006.uv_layers.new(name='UVMap')
_uv.uv.foreach_set('vector', [0.375, 0.0, 0.625, 0.0, 0.625, 0.25, 0.375, 0.25, 0.375, 0.25, 0.625, 0.25, 0.625, 0.5, 0.375, 0.5, 0.375, 0.5, 0.625, 0.5, 0.625, 0.75, 0.375, 0.75, 0.375, 0.75, 0.625, 0.75, 0.625, 1.0, 0.375, 1.0, 0.125, 0.5, 0.375, 0.5, 0.375, 0.75, 0.125, 0.75, 0.625, 0.5, 0.875, 0.5, 0.875, 0.75, 0.625, 0.75])
me_cube_006.use_remesh_fix_poles = True
me_cube_006.use_remesh_preserve_attributes = False
me_cube_006.use_mirror_vertex_groups = False
me_cube_006.update()

# ---- objects
ob_reifen = bpy.data.objects.new('Reifen', me_cylinder)
ob_reifen_001 = bpy.data.objects.new('Reifen.001', me_cylinder_001)
ob_reifen_002 = bpy.data.objects.new('Reifen.002', me_cylinder_002)
ob_reifen_003 = bpy.data.objects.new('Reifen.003', me_cylinder_003)
ob_unterbau = bpy.data.objects.new('Unterbau', me_cube_002)
ob_dach = bpy.data.objects.new('Dach', me_cube_006)
ob_links = bpy.data.objects.new('Links', light_spot)
ob_rechts = bpy.data.objects.new('Rechts', light_spot_001)

# ---- transforms, parenting, visibility, modifiers, constraints
ob_reifen.location = (2.1, -0.8, 0.0)
ob_reifen.rotation_euler = (1.571, 0.0, 0.0)
ob_reifen.scale = (0.5, 0.5, 0.2)
ob_reifen.lineart.crease_threshold = 0.0
ob_reifen_001.location = (-2.1, 0.8, 0.0)
ob_reifen_001.rotation_euler = (1.571, 0.0, 0.0)
ob_reifen_001.scale = (0.5, 0.5, 0.2)
ob_reifen_001.lineart.crease_threshold = 0.0
ob_reifen_002.location = (-2.1, -0.8, 0.0)
ob_reifen_002.rotation_euler = (1.571, 0.0, 0.0)
ob_reifen_002.scale = (0.5, 0.5, 0.2)
ob_reifen_002.lineart.crease_threshold = 0.0
ob_reifen_003.location = (2.1, 0.8, 0.0)
ob_reifen_003.rotation_euler = (1.571, 0.0, 0.0)
ob_reifen_003.scale = (0.5, 0.5, 0.2)
ob_reifen_003.lineart.crease_threshold = 0.0
ob_unterbau.location = (-2.8, 0.0, 0.3)
ob_unterbau.scale = (0.2, 1.0, 0.3)
ob_unterbau.lineart.crease_threshold = 0.0
ob_dach.location = (-0.5, 0.0, 1.6)
ob_dach.scale = (1.75, 1.0, 0.6)
ob_dach.lineart.crease_threshold = 0.0
ob_links.location = (3.0, -0.8, 0.4)
ob_links.rotation_euler = (0.0, -1.571, 0.0)
ob_links.scale = (0.3, 0.3, 0.5)
ob_links.lineart.crease_threshold = 0.0
ob_rechts.location = (3.0, 0.8, 0.4)
ob_rechts.rotation_euler = (0.0, -1.571, 0.0)
ob_rechts.scale = (0.3, 0.3, 0.5)
ob_rechts.lineart.crease_threshold = 0.0

# ---- collection membership
col_collection.objects.link(ob_reifen)
col_collection.objects.link(ob_reifen_001)
col_collection.objects.link(ob_reifen_002)
col_collection.objects.link(ob_reifen_003)
col_collection.objects.link(ob_unterbau)
col_collection.objects.link(ob_dach)
col_collection.objects.link(ob_links)
col_collection.objects.link(ob_rechts)

# ---- scene / render settings (as saved in the file)
scene.frame_start = 1; scene.frame_end = 250; scene.frame_set(1)
scene.render.engine = 'BLENDER_EEVEE_NEXT'
scene.cycles.use_denoising = False
scene.cycles.samples = 128
scene.cycles.sampling_pattern = 'TABULATED_SOBOL'
scene.cycles.use_adaptive_sampling = False
scene.cycles.use_light_tree = False
scene.view_settings.view_transform = 'Filmic'
bpy.context.view_layer.update()

# ---- added for rendering (the .blend has no active camera): camera
cam_auto = bpy.data.cameras.new('AutoCamera')
cam_auto.lens = 50.0
cam_auto.sensor_width = 36.0
cam_auto.clip_end = 1000.0
ob_auto_camera = bpy.data.objects.new('AutoCamera', cam_auto)
scene.collection.objects.link(ob_auto_camera)
ob_auto_camera.location = (6.36394, -7.63942, 5.94295)
ob_auto_camera.rotation_euler = (1.09748, -7.21219e-08, 0.694738)
scene.camera = ob_auto_camera
bpy.context.view_layer.update()
